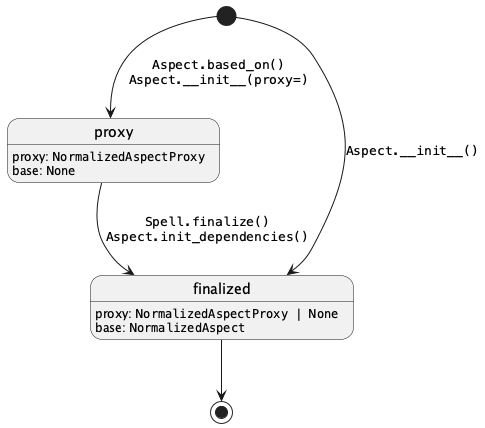

The diagram above was rendered by PlantUML. Its source (embedded in the PNG):
@startuml

[*] --> proxy : ""Aspect.based_on()""\n""Aspect.~_~_init__(proxy=)""
[*] --> finalized : ""Aspect.~_~_init__()""
proxy --> finalized : ""Spell.finalize()""\n""Aspect.init_dependencies()""
finalized --> [*]

proxy : proxy: ""NormalizedAspectProxy""
proxy : base: ""None""
finalized : proxy: ""NormalizedAspectProxy | None""
finalized : base: ""NormalizedAspect""

@enduml